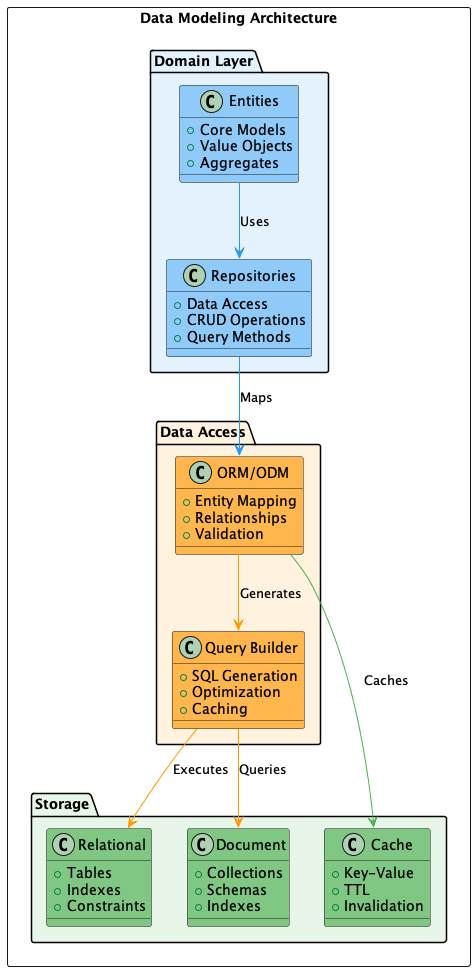

The diagram above was rendered by PlantUML. Its source (embedded in the PNG):
@startuml "Arquitetura de Modelagem de Dados"

!define RECTANGLE class

skinparam {
    BackgroundColor transparent
    ArrowColor #2C3E50
    BorderColor #2C3E50
    FontColor #2C3E50
    FontSize 14
}

rectangle "Data Modeling Architecture" {
    package "Domain Layer" as DL #E3F2FD {
        RECTANGLE "Entities" as ENT #90CAF9 {
            + Core Models
            + Value Objects
            + Aggregates
        }
        
        RECTANGLE "Repositories" as REP #90CAF9 {
            + Data Access
            + CRUD Operations
            + Query Methods
        }
    }
    
    package "Data Access" as DA #FFF3E0 {
        RECTANGLE "ORM/ODM" as ORM #FFB74D {
            + Entity Mapping
            + Relationships
            + Validation
        }
        
        RECTANGLE "Query Builder" as QB #FFB74D {
            + SQL Generation
            + Optimization
            + Caching
        }
    }
    
    package "Storage" as ST #E8F5E9 {
        RECTANGLE "Relational" as REL #81C784 {
            + Tables
            + Indexes
            + Constraints
        }
        
        RECTANGLE "Document" as DOC #81C784 {
            + Collections
            + Schemas
            + Indexes
        }
        
        RECTANGLE "Cache" as CAC #81C784 {
            + Key-Value
            + TTL
            + Invalidation
        }
    }
}

ENT -[#2196F3]-> REP : "Uses"
REP -[#2196F3]-> ORM : "Maps"
ORM -[#FF9800]-> QB : "Generates"
QB -[#FF9800]-> REL : "Executes"
QB -[#FF9800]-> DOC : "Queries"
ORM -[#4CAF50]-> CAC : "Caches"

@enduml